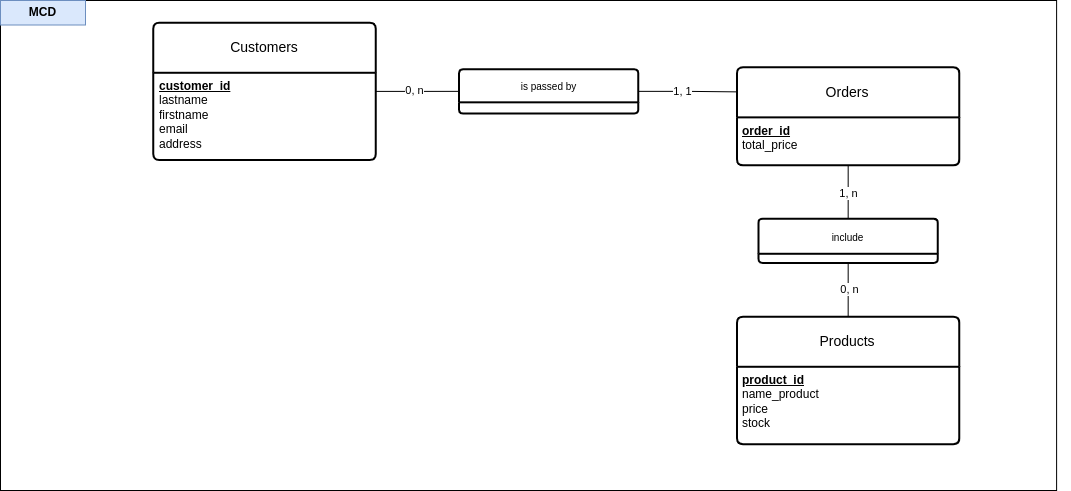

The diagram above was exported from draw.io. Its source (the exported page's mxGraphModel, read from the mxfile embedded in the PNG):
<mxGraphModel dx="1750" dy="356" grid="1" gridSize="10" guides="1" tooltips="1" connect="1" arrows="1" fold="1" page="1" pageScale="1" pageWidth="1169" pageHeight="1654" math="0" shadow="0">
  <root>
    <mxCell id="0" />
    <mxCell id="1" parent="0" />
    <mxCell id="d03rSjcq8waOkoUt6L1a-78" value="" style="group" parent="1" vertex="1" connectable="0">
      <mxGeometry x="-1120" y="40" width="1070" height="490" as="geometry" />
    </mxCell>
    <mxCell id="d03rSjcq8waOkoUt6L1a-57" value="" style="rounded=0;whiteSpace=wrap;html=1;movable=1;resizable=1;rotatable=1;deletable=1;editable=1;locked=0;connectable=1;" parent="d03rSjcq8waOkoUt6L1a-78" vertex="1">
      <mxGeometry width="1056.103896103896" height="490" as="geometry" />
    </mxCell>
    <mxCell id="d03rSjcq8waOkoUt6L1a-77" value="MCD" style="text;html=1;align=center;verticalAlign=middle;whiteSpace=wrap;rounded=0;fontStyle=1;fillColor=#dae8fc;strokeColor=#6c8ebf;container=1;" parent="d03rSjcq8waOkoUt6L1a-78" vertex="1">
      <mxGeometry width="85" height="24.5" as="geometry" />
    </mxCell>
    <mxCell id="d03rSjcq8waOkoUt6L1a-82" value="" style="edgeStyle=orthogonalEdgeStyle;rounded=0;orthogonalLoop=1;jettySize=auto;html=1;endArrow=none;endFill=0;" parent="d03rSjcq8waOkoUt6L1a-78" source="d03rSjcq8waOkoUt6L1a-84" target="d03rSjcq8waOkoUt6L1a-92" edge="1">
      <mxGeometry relative="1" as="geometry" />
    </mxCell>
    <mxCell id="d03rSjcq8waOkoUt6L1a-83" value="0, n" style="edgeLabel;html=1;align=center;verticalAlign=middle;resizable=0;points=[];" parent="d03rSjcq8waOkoUt6L1a-82" vertex="1" connectable="0">
      <mxGeometry x="-0.0752" y="-1" relative="1" as="geometry">
        <mxPoint y="-2" as="offset" />
      </mxGeometry>
    </mxCell>
    <mxCell id="d03rSjcq8waOkoUt6L1a-84" value="Customers" style="swimlane;childLayout=stackLayout;horizontal=1;startSize=50;horizontalStack=0;rounded=1;fontSize=14;fontStyle=0;strokeWidth=2;resizeParent=0;resizeLast=1;shadow=0;dashed=0;align=center;arcSize=4;whiteSpace=wrap;html=1;" parent="d03rSjcq8waOkoUt6L1a-78" vertex="1">
      <mxGeometry x="152.85714285714283" y="22.27540000000002" width="222.33766233766232" height="137.2" as="geometry" />
    </mxCell>
    <mxCell id="d03rSjcq8waOkoUt6L1a-85" value="&lt;b style=&quot;text-wrap: wrap;&quot;&gt;&lt;u&gt;customer_id&lt;/u&gt;&lt;/b&gt;&lt;div&gt;lastname&lt;br&gt;firstname&lt;/div&gt;&lt;div&gt;email&lt;/div&gt;&lt;div&gt;address&lt;/div&gt;" style="align=left;strokeColor=none;fillColor=none;spacingLeft=4;fontSize=12;verticalAlign=top;resizable=0;rotatable=0;part=1;html=1;" parent="d03rSjcq8waOkoUt6L1a-84" vertex="1">
      <mxGeometry y="50" width="222.33766233766232" height="87.19999999999999" as="geometry" />
    </mxCell>
    <mxCell id="d03rSjcq8waOkoUt6L1a-86" value="Orders" style="swimlane;childLayout=stackLayout;horizontal=1;startSize=50;horizontalStack=0;rounded=1;fontSize=14;fontStyle=0;strokeWidth=2;resizeParent=0;resizeLast=1;shadow=0;dashed=0;align=center;arcSize=4;whiteSpace=wrap;html=1;" parent="d03rSjcq8waOkoUt6L1a-78" vertex="1">
      <mxGeometry x="736.4935064935064" y="66.86540000000002" width="222.33766233766232" height="98" as="geometry" />
    </mxCell>
    <mxCell id="d03rSjcq8waOkoUt6L1a-87" value="&lt;b style=&quot;text-wrap: wrap;&quot;&gt;&lt;u&gt;order_id&lt;/u&gt;&lt;/b&gt;&lt;br&gt;total_price" style="align=left;strokeColor=none;fillColor=none;spacingLeft=4;fontSize=12;verticalAlign=top;resizable=0;rotatable=0;part=1;html=1;" parent="d03rSjcq8waOkoUt6L1a-86" vertex="1">
      <mxGeometry y="50" width="222.33766233766232" height="48" as="geometry" />
    </mxCell>
    <mxCell id="d03rSjcq8waOkoUt6L1a-88" value="Products" style="swimlane;childLayout=stackLayout;horizontal=1;startSize=50;horizontalStack=0;rounded=1;fontSize=14;fontStyle=0;strokeWidth=2;resizeParent=0;resizeLast=1;shadow=0;dashed=0;align=center;arcSize=4;whiteSpace=wrap;html=1;" parent="d03rSjcq8waOkoUt6L1a-78" vertex="1">
      <mxGeometry x="736.4935064935064" y="316.2754" width="222.33766233766232" height="127.39999999999999" as="geometry" />
    </mxCell>
    <mxCell id="d03rSjcq8waOkoUt6L1a-89" value="&lt;b style=&quot;text-wrap: wrap;&quot;&gt;&lt;u&gt;product_id&lt;/u&gt;&lt;/b&gt;&lt;div&gt;name_product&lt;br&gt;price&lt;/div&gt;&lt;div&gt;stock&lt;/div&gt;" style="align=left;strokeColor=none;fillColor=none;spacingLeft=4;fontSize=12;verticalAlign=top;resizable=0;rotatable=0;part=1;html=1;" parent="d03rSjcq8waOkoUt6L1a-88" vertex="1">
      <mxGeometry y="50" width="222.33766233766232" height="77.39999999999999" as="geometry" />
    </mxCell>
    <mxCell id="d03rSjcq8waOkoUt6L1a-90" style="edgeStyle=orthogonalEdgeStyle;rounded=0;orthogonalLoop=1;jettySize=auto;html=1;entryX=0;entryY=0.25;entryDx=0;entryDy=0;endArrow=none;endFill=0;" parent="d03rSjcq8waOkoUt6L1a-78" source="d03rSjcq8waOkoUt6L1a-92" target="d03rSjcq8waOkoUt6L1a-86" edge="1">
      <mxGeometry relative="1" as="geometry" />
    </mxCell>
    <mxCell id="d03rSjcq8waOkoUt6L1a-91" value="1, 1" style="edgeLabel;html=1;align=center;verticalAlign=middle;resizable=0;points=[];" parent="d03rSjcq8waOkoUt6L1a-90" vertex="1" connectable="0">
      <mxGeometry x="-0.1034" y="-3" relative="1" as="geometry">
        <mxPoint y="-3" as="offset" />
      </mxGeometry>
    </mxCell>
    <mxCell id="d03rSjcq8waOkoUt6L1a-92" value="&lt;span style=&quot;text-align: left;&quot;&gt;&lt;font style=&quot;font-size: 10px;&quot;&gt;is passed by&lt;/font&gt;&lt;/span&gt;" style="swimlane;childLayout=stackLayout;horizontal=1;startSize=33;horizontalStack=0;rounded=1;fontSize=14;fontStyle=0;strokeWidth=2;resizeParent=0;resizeLast=1;shadow=0;dashed=0;align=center;arcSize=4;whiteSpace=wrap;html=1;" parent="d03rSjcq8waOkoUt6L1a-78" vertex="1">
      <mxGeometry x="458.57142857142856" y="68.82540000000002" width="179.25974025974025" height="44.1" as="geometry" />
    </mxCell>
    <mxCell id="d03rSjcq8waOkoUt6L1a-93" style="edgeStyle=orthogonalEdgeStyle;rounded=0;orthogonalLoop=1;jettySize=auto;html=1;entryX=0.5;entryY=0;entryDx=0;entryDy=0;endArrow=none;endFill=0;" parent="d03rSjcq8waOkoUt6L1a-78" source="d03rSjcq8waOkoUt6L1a-95" target="d03rSjcq8waOkoUt6L1a-88" edge="1">
      <mxGeometry relative="1" as="geometry" />
    </mxCell>
    <mxCell id="d03rSjcq8waOkoUt6L1a-94" value="0, n" style="edgeLabel;html=1;align=center;verticalAlign=middle;resizable=0;points=[];" parent="d03rSjcq8waOkoUt6L1a-93" vertex="1" connectable="0">
      <mxGeometry x="-0.0164" y="2" relative="1" as="geometry">
        <mxPoint x="-1" as="offset" />
      </mxGeometry>
    </mxCell>
    <mxCell id="d03rSjcq8waOkoUt6L1a-95" value="&lt;span style=&quot;text-align: left;&quot;&gt;&lt;font style=&quot;font-size: 10px;&quot;&gt;include&lt;/font&gt;&lt;/span&gt;" style="swimlane;childLayout=stackLayout;horizontal=1;startSize=35;horizontalStack=0;rounded=1;fontSize=14;fontStyle=0;strokeWidth=2;resizeParent=0;resizeLast=1;shadow=0;dashed=0;align=center;arcSize=4;whiteSpace=wrap;html=1;" parent="d03rSjcq8waOkoUt6L1a-78" vertex="1">
      <mxGeometry x="758.0324675324675" y="218.27540000000002" width="179.25974025974025" height="44.1" as="geometry" />
    </mxCell>
    <mxCell id="d03rSjcq8waOkoUt6L1a-96" style="edgeStyle=orthogonalEdgeStyle;rounded=0;orthogonalLoop=1;jettySize=auto;html=1;entryX=0.5;entryY=0;entryDx=0;entryDy=0;endArrow=none;endFill=0;" parent="d03rSjcq8waOkoUt6L1a-78" source="d03rSjcq8waOkoUt6L1a-87" target="d03rSjcq8waOkoUt6L1a-95" edge="1">
      <mxGeometry relative="1" as="geometry" />
    </mxCell>
    <mxCell id="d03rSjcq8waOkoUt6L1a-97" value="1, n" style="edgeLabel;html=1;align=center;verticalAlign=middle;resizable=0;points=[];" parent="d03rSjcq8waOkoUt6L1a-96" vertex="1" connectable="0">
      <mxGeometry x="0.0375" y="1" relative="1" as="geometry">
        <mxPoint x="-1" as="offset" />
      </mxGeometry>
    </mxCell>
  </root>
</mxGraphModel>